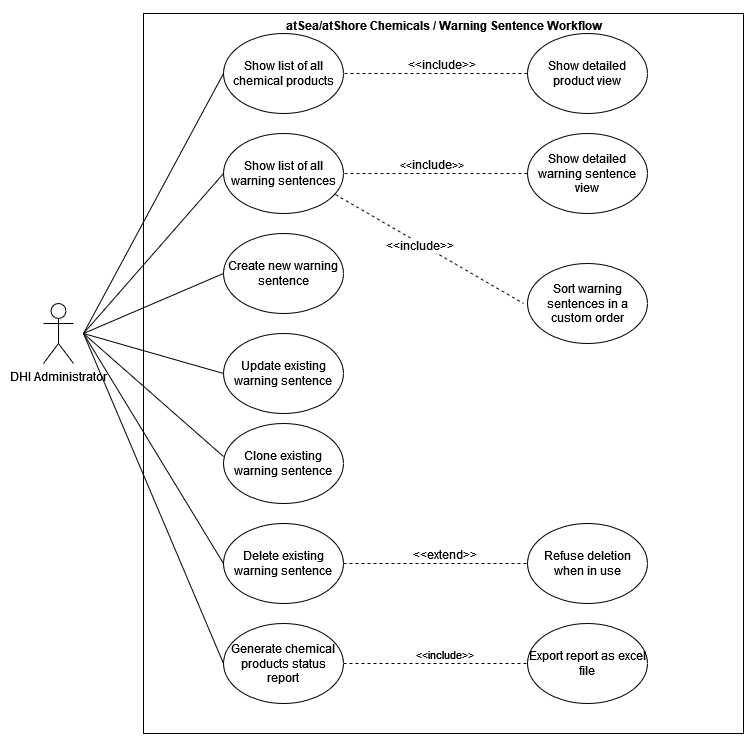

The diagram above was exported from draw.io. Its source (the exported page's mxGraphModel, read from the mxfile embedded in the PNG):
<mxGraphModel dx="1434" dy="754" grid="1" gridSize="10" guides="1" tooltips="1" connect="1" arrows="1" fold="1" page="1" pageScale="1" pageWidth="827" pageHeight="1169" math="0" shadow="0">
  <root>
    <mxCell id="0" />
    <mxCell id="1" parent="0" />
    <mxCell id="dcJNxZ49ABMAW3ai1uOd-1" value="" style="rounded=0;whiteSpace=wrap;html=1;" parent="1" vertex="1">
      <mxGeometry x="150" y="30" width="600" height="720" as="geometry" />
    </mxCell>
    <mxCell id="dcJNxZ49ABMAW3ai1uOd-2" value="&lt;b&gt;atSea/atShore Chemicals / Warning Sentence Workflow&lt;br&gt;&lt;/b&gt;" style="text;html=1;align=center;verticalAlign=middle;resizable=0;points=[];autosize=1;strokeColor=none;fillColor=none;" parent="1" vertex="1">
      <mxGeometry x="280" y="27" width="340" height="30" as="geometry" />
    </mxCell>
    <mxCell id="dcJNxZ49ABMAW3ai1uOd-5" style="rounded=0;orthogonalLoop=1;jettySize=auto;html=1;entryX=0;entryY=0.5;entryDx=0;entryDy=0;endArrow=none;endFill=0;" parent="1" target="dcJNxZ49ABMAW3ai1uOd-4" edge="1">
      <mxGeometry relative="1" as="geometry">
        <mxPoint x="90" y="350" as="sourcePoint" />
      </mxGeometry>
    </mxCell>
    <mxCell id="dcJNxZ49ABMAW3ai1uOd-11" style="rounded=0;orthogonalLoop=1;jettySize=auto;html=1;entryX=0;entryY=0.5;entryDx=0;entryDy=0;endArrow=none;endFill=0;" parent="1" target="dcJNxZ49ABMAW3ai1uOd-10" edge="1">
      <mxGeometry relative="1" as="geometry">
        <mxPoint x="90" y="350" as="sourcePoint" />
      </mxGeometry>
    </mxCell>
    <mxCell id="dcJNxZ49ABMAW3ai1uOd-22" style="rounded=0;orthogonalLoop=1;jettySize=auto;html=1;entryX=0;entryY=0.5;entryDx=0;entryDy=0;endArrow=none;endFill=0;" parent="1" target="dcJNxZ49ABMAW3ai1uOd-20" edge="1">
      <mxGeometry relative="1" as="geometry">
        <mxPoint x="90" y="350" as="sourcePoint" />
      </mxGeometry>
    </mxCell>
    <mxCell id="dcJNxZ49ABMAW3ai1uOd-24" style="rounded=0;orthogonalLoop=1;jettySize=auto;html=1;entryX=0;entryY=0.5;entryDx=0;entryDy=0;endArrow=none;endFill=0;" parent="1" target="dcJNxZ49ABMAW3ai1uOd-23" edge="1">
      <mxGeometry relative="1" as="geometry">
        <mxPoint x="90" y="350" as="sourcePoint" />
      </mxGeometry>
    </mxCell>
    <mxCell id="dcJNxZ49ABMAW3ai1uOd-26" style="rounded=0;orthogonalLoop=1;jettySize=auto;html=1;entryX=0;entryY=0.5;entryDx=0;entryDy=0;endArrow=none;endFill=0;" parent="1" target="dcJNxZ49ABMAW3ai1uOd-25" edge="1">
      <mxGeometry relative="1" as="geometry">
        <mxPoint x="90" y="350" as="sourcePoint" />
      </mxGeometry>
    </mxCell>
    <mxCell id="dcJNxZ49ABMAW3ai1uOd-32" style="rounded=0;orthogonalLoop=1;jettySize=auto;html=1;entryX=0;entryY=0.5;entryDx=0;entryDy=0;endArrow=none;endFill=0;" parent="1" target="dcJNxZ49ABMAW3ai1uOd-31" edge="1">
      <mxGeometry relative="1" as="geometry">
        <mxPoint x="90" y="350" as="sourcePoint" />
      </mxGeometry>
    </mxCell>
    <mxCell id="dcJNxZ49ABMAW3ai1uOd-3" value="DHI Administrator" style="shape=umlActor;verticalLabelPosition=bottom;verticalAlign=top;html=1;outlineConnect=0;" parent="1" vertex="1">
      <mxGeometry x="50" y="320" width="30" height="60" as="geometry" />
    </mxCell>
    <mxCell id="dcJNxZ49ABMAW3ai1uOd-4" value="Show list of all chemical products" style="ellipse;whiteSpace=wrap;html=1;" parent="1" vertex="1">
      <mxGeometry x="230" y="50" width="120" height="80" as="geometry" />
    </mxCell>
    <mxCell id="dcJNxZ49ABMAW3ai1uOd-7" style="edgeStyle=orthogonalEdgeStyle;rounded=0;orthogonalLoop=1;jettySize=auto;html=1;dashed=1;endArrow=none;endFill=0;" parent="1" source="dcJNxZ49ABMAW3ai1uOd-6" target="dcJNxZ49ABMAW3ai1uOd-4" edge="1">
      <mxGeometry relative="1" as="geometry" />
    </mxCell>
    <mxCell id="dcJNxZ49ABMAW3ai1uOd-8" value="&amp;lt;&amp;lt;include&amp;gt;&amp;gt;" style="edgeLabel;html=1;align=center;verticalAlign=middle;resizable=0;points=[];fontSize=12;" parent="dcJNxZ49ABMAW3ai1uOd-7" vertex="1" connectable="0">
      <mxGeometry x="-0.075" relative="1" as="geometry">
        <mxPoint x="-2" y="-10" as="offset" />
      </mxGeometry>
    </mxCell>
    <mxCell id="dcJNxZ49ABMAW3ai1uOd-6" value="Show detailed product view" style="ellipse;whiteSpace=wrap;html=1;" parent="1" vertex="1">
      <mxGeometry x="534" y="50" width="120" height="80" as="geometry" />
    </mxCell>
    <mxCell id="dcJNxZ49ABMAW3ai1uOd-10" value="Show list of all warning sentences" style="ellipse;whiteSpace=wrap;html=1;" parent="1" vertex="1">
      <mxGeometry x="230" y="150" width="120" height="80" as="geometry" />
    </mxCell>
    <mxCell id="dcJNxZ49ABMAW3ai1uOd-13" style="edgeStyle=orthogonalEdgeStyle;rounded=0;orthogonalLoop=1;jettySize=auto;html=1;entryX=1;entryY=0.5;entryDx=0;entryDy=0;endArrow=none;endFill=0;dashed=1;" parent="1" source="dcJNxZ49ABMAW3ai1uOd-12" target="dcJNxZ49ABMAW3ai1uOd-10" edge="1">
      <mxGeometry relative="1" as="geometry" />
    </mxCell>
    <mxCell id="dcJNxZ49ABMAW3ai1uOd-15" value="&amp;lt;&amp;lt;&lt;font style=&quot;font-size: 12px;&quot;&gt;include&lt;/font&gt;&amp;gt;&amp;gt;" style="edgeLabel;html=1;align=center;verticalAlign=middle;resizable=0;points=[];" parent="dcJNxZ49ABMAW3ai1uOd-13" vertex="1" connectable="0">
      <mxGeometry x="0.1333" y="3" relative="1" as="geometry">
        <mxPoint x="7" y="-13" as="offset" />
      </mxGeometry>
    </mxCell>
    <mxCell id="dcJNxZ49ABMAW3ai1uOd-12" value="Show detailed warning sentence view" style="ellipse;whiteSpace=wrap;html=1;" parent="1" vertex="1">
      <mxGeometry x="534" y="150" width="120" height="80" as="geometry" />
    </mxCell>
    <mxCell id="dcJNxZ49ABMAW3ai1uOd-17" value="Sort warning sentences in a custom order" style="ellipse;whiteSpace=wrap;html=1;" parent="1" vertex="1">
      <mxGeometry x="534" y="280" width="120" height="80" as="geometry" />
    </mxCell>
    <mxCell id="dcJNxZ49ABMAW3ai1uOd-18" style="rounded=0;orthogonalLoop=1;jettySize=auto;html=1;exitX=0.933;exitY=0.763;exitDx=0;exitDy=0;exitPerimeter=0;dashed=1;endArrow=none;endFill=0;" parent="1" source="dcJNxZ49ABMAW3ai1uOd-10" edge="1">
      <mxGeometry relative="1" as="geometry">
        <mxPoint x="530" y="320" as="targetPoint" />
      </mxGeometry>
    </mxCell>
    <mxCell id="dcJNxZ49ABMAW3ai1uOd-19" value="&lt;font style=&quot;font-size: 12px;&quot;&gt;&amp;lt;&amp;lt;include&amp;gt;&amp;gt;&lt;/font&gt;" style="edgeLabel;html=1;align=center;verticalAlign=middle;resizable=0;points=[];" parent="dcJNxZ49ABMAW3ai1uOd-18" vertex="1" connectable="0">
      <mxGeometry x="-0.1023" y="-2" relative="1" as="geometry">
        <mxPoint as="offset" />
      </mxGeometry>
    </mxCell>
    <mxCell id="dcJNxZ49ABMAW3ai1uOd-20" value="Create new warning sentence" style="ellipse;whiteSpace=wrap;html=1;" parent="1" vertex="1">
      <mxGeometry x="230" y="250" width="120" height="80" as="geometry" />
    </mxCell>
    <mxCell id="dcJNxZ49ABMAW3ai1uOd-23" value="Update existing warning sentence" style="ellipse;whiteSpace=wrap;html=1;" parent="1" vertex="1">
      <mxGeometry x="230" y="350" width="120" height="80" as="geometry" />
    </mxCell>
    <mxCell id="dcJNxZ49ABMAW3ai1uOd-28" style="rounded=0;orthogonalLoop=1;jettySize=auto;html=1;entryX=0;entryY=0.5;entryDx=0;entryDy=0;endArrow=none;endFill=0;dashed=1;" parent="1" source="dcJNxZ49ABMAW3ai1uOd-25" target="dcJNxZ49ABMAW3ai1uOd-27" edge="1">
      <mxGeometry relative="1" as="geometry" />
    </mxCell>
    <mxCell id="dcJNxZ49ABMAW3ai1uOd-29" value="&lt;font style=&quot;font-size: 12px;&quot;&gt;&amp;lt;&amp;lt;extend&amp;gt;&amp;gt;&lt;/font&gt;" style="edgeLabel;html=1;align=center;verticalAlign=middle;resizable=0;points=[];" parent="dcJNxZ49ABMAW3ai1uOd-28" vertex="1" connectable="0">
      <mxGeometry x="0.36" y="-1" relative="1" as="geometry">
        <mxPoint x="-25" y="-11" as="offset" />
      </mxGeometry>
    </mxCell>
    <mxCell id="dcJNxZ49ABMAW3ai1uOd-25" value="Delete existing warning sentence" style="ellipse;whiteSpace=wrap;html=1;" parent="1" vertex="1">
      <mxGeometry x="230" y="540" width="120" height="80" as="geometry" />
    </mxCell>
    <mxCell id="dcJNxZ49ABMAW3ai1uOd-27" value="Refuse deletion when in use" style="ellipse;whiteSpace=wrap;html=1;" parent="1" vertex="1">
      <mxGeometry x="534" y="540" width="120" height="80" as="geometry" />
    </mxCell>
    <mxCell id="LEkiz6_tJgXWUjGw9cdq-2" style="edgeStyle=orthogonalEdgeStyle;rounded=0;orthogonalLoop=1;jettySize=auto;html=1;dashed=1;endArrow=none;endFill=0;" edge="1" parent="1" source="dcJNxZ49ABMAW3ai1uOd-31" target="LEkiz6_tJgXWUjGw9cdq-1">
      <mxGeometry relative="1" as="geometry" />
    </mxCell>
    <mxCell id="LEkiz6_tJgXWUjGw9cdq-3" value="&amp;lt;&amp;lt;include&amp;gt;&amp;gt;" style="edgeLabel;html=1;align=center;verticalAlign=middle;resizable=0;points=[];" vertex="1" connectable="0" parent="LEkiz6_tJgXWUjGw9cdq-2">
      <mxGeometry x="0.0217" y="-1" relative="1" as="geometry">
        <mxPoint x="6" y="-11" as="offset" />
      </mxGeometry>
    </mxCell>
    <mxCell id="dcJNxZ49ABMAW3ai1uOd-31" value="Generate chemical products status report" style="ellipse;whiteSpace=wrap;html=1;" parent="1" vertex="1">
      <mxGeometry x="230" y="640" width="120" height="80" as="geometry" />
    </mxCell>
    <mxCell id="dcJNxZ49ABMAW3ai1uOd-33" value="Clone existing warning sentence" style="ellipse;whiteSpace=wrap;html=1;" parent="1" vertex="1">
      <mxGeometry x="230" y="440" width="120" height="80" as="geometry" />
    </mxCell>
    <mxCell id="dcJNxZ49ABMAW3ai1uOd-35" style="rounded=0;orthogonalLoop=1;jettySize=auto;html=1;entryX=0;entryY=0.413;entryDx=0;entryDy=0;entryPerimeter=0;endArrow=none;endFill=0;" parent="1" target="dcJNxZ49ABMAW3ai1uOd-33" edge="1">
      <mxGeometry relative="1" as="geometry">
        <mxPoint x="90" y="350" as="sourcePoint" />
      </mxGeometry>
    </mxCell>
    <mxCell id="LEkiz6_tJgXWUjGw9cdq-1" value="Export report as excel file" style="ellipse;whiteSpace=wrap;html=1;" vertex="1" parent="1">
      <mxGeometry x="534" y="640" width="120" height="80" as="geometry" />
    </mxCell>
  </root>
</mxGraphModel>